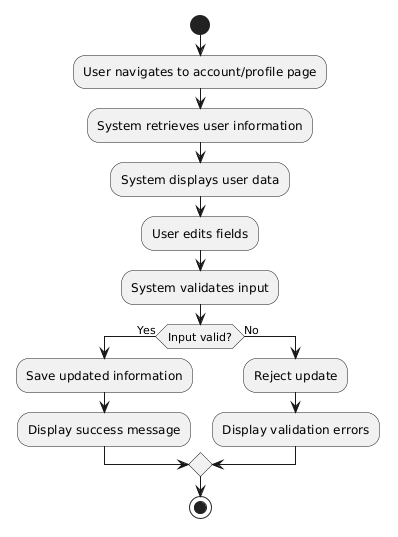

The diagram above was rendered by PlantUML. Its source (embedded in the PNG):
@startuml
start

:User navigates to account/profile page;

:System retrieves user information;
:System displays user data;

:User edits fields;

:System validates input;

if (Input valid?) then (Yes)
  :Save updated information;
  :Display success message;
else (No)
  :Reject update;
  :Display validation errors;
endif

stop
@enduml